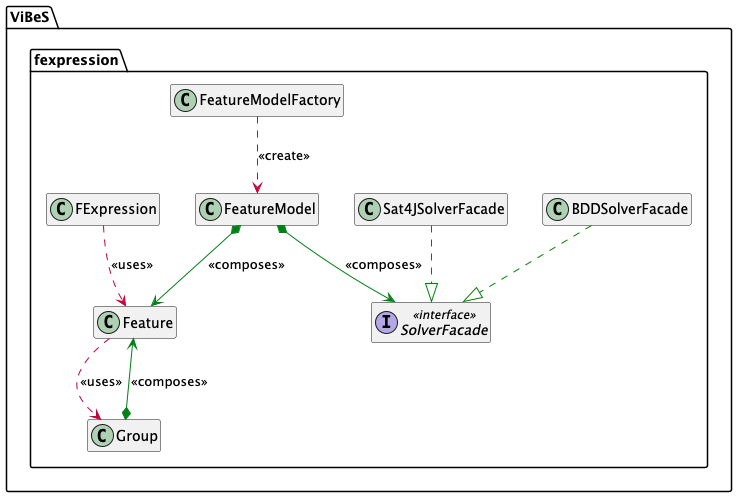

The diagram above was rendered by PlantUML. Its source (embedded in the PNG):
@startuml

top to bottom direction
'skinparam linetype ortho
hide empty methods
hide empty fields

'Inheritance -- Mandatory (hierarchy)
!define EXTENDS -[#000082,plain]-^
'Realization -- Important
!define IMPLEMENTS -[#008200,dashed]-^
'Dependency -- if non-obvious or cross-cutting
!define USES  -[#C70039,dashed]->
'Composition -- only if non-trivial
!define HAS_A *-[#008017,plain]->

' Package be.vibes.fexpression core classes
package "ViBeS.fexpression" {
    class FExpression
    class Feature
    class FeatureModel
    class FeatureModelFactory
    class Group
    interface SolverFacade << interface >>
    class Sat4JSolverFacade
    class BDDSolverFacade
}

BDDSolverFacade                   IMPLEMENTS  SolverFacade
Sat4JSolverFacade                 IMPLEMENTS  SolverFacade

Feature                           USES  Group: "<<uses>>"
FExpression                       USES  Feature: "<<uses>>"
FeatureModelFactory               USES   FeatureModel: "<<create>>"

FeatureModel                     HAS_A   Feature: "<<composes>>"
FeatureModel                     HAS_A  SolverFacade: "<<composes>>"
Group                            HAS_A   Feature: "<<composes>>"

@enduml